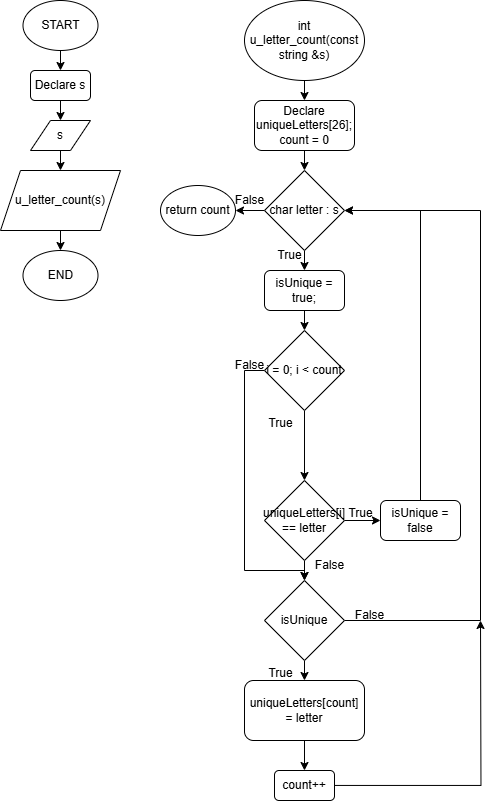

The diagram above was exported from draw.io. Its source (the exported page's mxGraphModel, read from the mxfile embedded in the PNG):
<mxGraphModel dx="934" dy="534" grid="1" gridSize="10" guides="1" tooltips="1" connect="1" arrows="1" fold="1" page="1" pageScale="1" pageWidth="827" pageHeight="1169" math="0" shadow="0">
  <root>
    <mxCell id="0" />
    <mxCell id="1" parent="0" />
    <mxCell id="fFhcCsNtRzs-jmCv6I0i-3" style="edgeStyle=orthogonalEdgeStyle;rounded=0;orthogonalLoop=1;jettySize=auto;html=1;exitX=0.5;exitY=1;exitDx=0;exitDy=0;entryX=0.5;entryY=0;entryDx=0;entryDy=0;" edge="1" parent="1" source="fFhcCsNtRzs-jmCv6I0i-1" target="fFhcCsNtRzs-jmCv6I0i-2">
      <mxGeometry relative="1" as="geometry" />
    </mxCell>
    <mxCell id="fFhcCsNtRzs-jmCv6I0i-1" value="int u_letter_count(const string &amp;amp;s)" style="ellipse;whiteSpace=wrap;html=1;" vertex="1" parent="1">
      <mxGeometry x="354" y="20" width="120" height="80" as="geometry" />
    </mxCell>
    <mxCell id="fFhcCsNtRzs-jmCv6I0i-21" style="edgeStyle=orthogonalEdgeStyle;rounded=0;orthogonalLoop=1;jettySize=auto;html=1;exitX=0.5;exitY=1;exitDx=0;exitDy=0;entryX=0.5;entryY=0;entryDx=0;entryDy=0;" edge="1" parent="1" source="fFhcCsNtRzs-jmCv6I0i-2" target="fFhcCsNtRzs-jmCv6I0i-4">
      <mxGeometry relative="1" as="geometry" />
    </mxCell>
    <mxCell id="fFhcCsNtRzs-jmCv6I0i-2" value="Declare uniqueLetters[26]; count = 0" style="rounded=1;whiteSpace=wrap;html=1;" vertex="1" parent="1">
      <mxGeometry x="364" y="120" width="100" height="50" as="geometry" />
    </mxCell>
    <mxCell id="fFhcCsNtRzs-jmCv6I0i-9" style="edgeStyle=orthogonalEdgeStyle;rounded=0;orthogonalLoop=1;jettySize=auto;html=1;exitX=0.5;exitY=1;exitDx=0;exitDy=0;entryX=0.5;entryY=0;entryDx=0;entryDy=0;" edge="1" parent="1" source="fFhcCsNtRzs-jmCv6I0i-4" target="fFhcCsNtRzs-jmCv6I0i-5">
      <mxGeometry relative="1" as="geometry" />
    </mxCell>
    <mxCell id="fFhcCsNtRzs-jmCv6I0i-34" style="edgeStyle=orthogonalEdgeStyle;rounded=0;orthogonalLoop=1;jettySize=auto;html=1;exitX=0;exitY=0.5;exitDx=0;exitDy=0;entryX=1;entryY=0.5;entryDx=0;entryDy=0;" edge="1" parent="1" source="fFhcCsNtRzs-jmCv6I0i-4" target="fFhcCsNtRzs-jmCv6I0i-33">
      <mxGeometry relative="1" as="geometry" />
    </mxCell>
    <mxCell id="fFhcCsNtRzs-jmCv6I0i-4" value="char letter : s" style="rhombus;whiteSpace=wrap;html=1;" vertex="1" parent="1">
      <mxGeometry x="374" y="190" width="80" height="80" as="geometry" />
    </mxCell>
    <mxCell id="fFhcCsNtRzs-jmCv6I0i-10" style="edgeStyle=orthogonalEdgeStyle;rounded=0;orthogonalLoop=1;jettySize=auto;html=1;exitX=0.5;exitY=1;exitDx=0;exitDy=0;entryX=0.5;entryY=0;entryDx=0;entryDy=0;" edge="1" parent="1" source="fFhcCsNtRzs-jmCv6I0i-5" target="fFhcCsNtRzs-jmCv6I0i-6">
      <mxGeometry relative="1" as="geometry" />
    </mxCell>
    <mxCell id="fFhcCsNtRzs-jmCv6I0i-5" value="isUnique = true;" style="rounded=1;whiteSpace=wrap;html=1;" vertex="1" parent="1">
      <mxGeometry x="374" y="290" width="80" height="40" as="geometry" />
    </mxCell>
    <mxCell id="fFhcCsNtRzs-jmCv6I0i-8" style="edgeStyle=orthogonalEdgeStyle;rounded=0;orthogonalLoop=1;jettySize=auto;html=1;exitX=0.5;exitY=1;exitDx=0;exitDy=0;entryX=0.5;entryY=0;entryDx=0;entryDy=0;" edge="1" parent="1" source="fFhcCsNtRzs-jmCv6I0i-6" target="fFhcCsNtRzs-jmCv6I0i-7">
      <mxGeometry relative="1" as="geometry" />
    </mxCell>
    <mxCell id="fFhcCsNtRzs-jmCv6I0i-31" style="edgeStyle=orthogonalEdgeStyle;rounded=0;orthogonalLoop=1;jettySize=auto;html=1;exitX=0;exitY=0.5;exitDx=0;exitDy=0;entryX=0.5;entryY=0;entryDx=0;entryDy=0;" edge="1" parent="1" source="fFhcCsNtRzs-jmCv6I0i-6" target="fFhcCsNtRzs-jmCv6I0i-12">
      <mxGeometry relative="1" as="geometry">
        <Array as="points">
          <mxPoint x="354" y="390" />
          <mxPoint x="354" y="590" />
          <mxPoint x="414" y="590" />
        </Array>
      </mxGeometry>
    </mxCell>
    <mxCell id="fFhcCsNtRzs-jmCv6I0i-6" value="i = 0; i &amp;lt; count" style="rhombus;whiteSpace=wrap;html=1;" vertex="1" parent="1">
      <mxGeometry x="374" y="350" width="80" height="80" as="geometry" />
    </mxCell>
    <mxCell id="fFhcCsNtRzs-jmCv6I0i-19" style="edgeStyle=orthogonalEdgeStyle;rounded=0;orthogonalLoop=1;jettySize=auto;html=1;exitX=0.5;exitY=1;exitDx=0;exitDy=0;entryX=0.5;entryY=0;entryDx=0;entryDy=0;" edge="1" parent="1" source="fFhcCsNtRzs-jmCv6I0i-7" target="fFhcCsNtRzs-jmCv6I0i-12">
      <mxGeometry relative="1" as="geometry" />
    </mxCell>
    <mxCell id="fFhcCsNtRzs-jmCv6I0i-23" style="edgeStyle=orthogonalEdgeStyle;rounded=0;orthogonalLoop=1;jettySize=auto;html=1;exitX=1;exitY=0.5;exitDx=0;exitDy=0;entryX=0;entryY=0.5;entryDx=0;entryDy=0;" edge="1" parent="1" source="fFhcCsNtRzs-jmCv6I0i-7" target="fFhcCsNtRzs-jmCv6I0i-22">
      <mxGeometry relative="1" as="geometry" />
    </mxCell>
    <mxCell id="fFhcCsNtRzs-jmCv6I0i-7" value="uniqueLetters[i] == letter" style="rhombus;whiteSpace=wrap;html=1;" vertex="1" parent="1">
      <mxGeometry x="374" y="500" width="80" height="80" as="geometry" />
    </mxCell>
    <mxCell id="fFhcCsNtRzs-jmCv6I0i-16" style="edgeStyle=orthogonalEdgeStyle;rounded=0;orthogonalLoop=1;jettySize=auto;html=1;exitX=0.5;exitY=1;exitDx=0;exitDy=0;entryX=0.5;entryY=0;entryDx=0;entryDy=0;" edge="1" parent="1" source="fFhcCsNtRzs-jmCv6I0i-12" target="fFhcCsNtRzs-jmCv6I0i-13">
      <mxGeometry relative="1" as="geometry" />
    </mxCell>
    <mxCell id="fFhcCsNtRzs-jmCv6I0i-29" style="edgeStyle=orthogonalEdgeStyle;rounded=0;orthogonalLoop=1;jettySize=auto;html=1;exitX=1;exitY=0.5;exitDx=0;exitDy=0;entryX=1;entryY=0.5;entryDx=0;entryDy=0;" edge="1" parent="1" source="fFhcCsNtRzs-jmCv6I0i-12" target="fFhcCsNtRzs-jmCv6I0i-4">
      <mxGeometry relative="1" as="geometry">
        <Array as="points">
          <mxPoint x="590" y="640" />
          <mxPoint x="590" y="230" />
        </Array>
      </mxGeometry>
    </mxCell>
    <mxCell id="fFhcCsNtRzs-jmCv6I0i-12" value="isUnique" style="rhombus;whiteSpace=wrap;html=1;" vertex="1" parent="1">
      <mxGeometry x="374" y="600" width="80" height="80" as="geometry" />
    </mxCell>
    <mxCell id="fFhcCsNtRzs-jmCv6I0i-15" style="edgeStyle=orthogonalEdgeStyle;rounded=0;orthogonalLoop=1;jettySize=auto;html=1;exitX=0.5;exitY=1;exitDx=0;exitDy=0;entryX=0.5;entryY=0;entryDx=0;entryDy=0;" edge="1" parent="1" source="fFhcCsNtRzs-jmCv6I0i-13" target="fFhcCsNtRzs-jmCv6I0i-14">
      <mxGeometry relative="1" as="geometry" />
    </mxCell>
    <mxCell id="fFhcCsNtRzs-jmCv6I0i-13" value="uniqueLetters[count] = letter" style="rounded=1;whiteSpace=wrap;html=1;" vertex="1" parent="1">
      <mxGeometry x="354" y="700" width="120" height="60" as="geometry" />
    </mxCell>
    <mxCell id="fFhcCsNtRzs-jmCv6I0i-47" style="edgeStyle=orthogonalEdgeStyle;rounded=0;orthogonalLoop=1;jettySize=auto;html=1;" edge="1" parent="1" source="fFhcCsNtRzs-jmCv6I0i-14">
      <mxGeometry relative="1" as="geometry">
        <mxPoint x="589.9999999999998" y="640" as="targetPoint" />
      </mxGeometry>
    </mxCell>
    <mxCell id="fFhcCsNtRzs-jmCv6I0i-14" value="count++" style="rounded=1;whiteSpace=wrap;html=1;" vertex="1" parent="1">
      <mxGeometry x="384" y="790" width="60" height="30" as="geometry" />
    </mxCell>
    <mxCell id="fFhcCsNtRzs-jmCv6I0i-20" value="True" style="text;html=1;align=center;verticalAlign=middle;resizable=0;points=[];autosize=1;strokeColor=none;fillColor=none;" vertex="1" parent="1">
      <mxGeometry x="365" y="428" width="50" height="30" as="geometry" />
    </mxCell>
    <mxCell id="fFhcCsNtRzs-jmCv6I0i-24" style="edgeStyle=orthogonalEdgeStyle;rounded=0;orthogonalLoop=1;jettySize=auto;html=1;exitX=0.5;exitY=0;exitDx=0;exitDy=0;entryX=1;entryY=0.5;entryDx=0;entryDy=0;" edge="1" parent="1" source="fFhcCsNtRzs-jmCv6I0i-22" target="fFhcCsNtRzs-jmCv6I0i-4">
      <mxGeometry relative="1" as="geometry" />
    </mxCell>
    <mxCell id="fFhcCsNtRzs-jmCv6I0i-22" value="isUnique = false" style="rounded=1;whiteSpace=wrap;html=1;" vertex="1" parent="1">
      <mxGeometry x="490" y="520" width="80" height="40" as="geometry" />
    </mxCell>
    <mxCell id="fFhcCsNtRzs-jmCv6I0i-25" value="True" style="text;html=1;align=center;verticalAlign=middle;resizable=0;points=[];autosize=1;strokeColor=none;fillColor=none;" vertex="1" parent="1">
      <mxGeometry x="445" y="518" width="50" height="30" as="geometry" />
    </mxCell>
    <mxCell id="fFhcCsNtRzs-jmCv6I0i-26" value="False" style="text;html=1;align=center;verticalAlign=middle;resizable=0;points=[];autosize=1;strokeColor=none;fillColor=none;" vertex="1" parent="1">
      <mxGeometry x="414" y="570" width="50" height="30" as="geometry" />
    </mxCell>
    <mxCell id="fFhcCsNtRzs-jmCv6I0i-27" value="True" style="text;html=1;align=center;verticalAlign=middle;resizable=0;points=[];autosize=1;strokeColor=none;fillColor=none;" vertex="1" parent="1">
      <mxGeometry x="365" y="678" width="50" height="30" as="geometry" />
    </mxCell>
    <mxCell id="fFhcCsNtRzs-jmCv6I0i-30" value="False" style="text;html=1;align=center;verticalAlign=middle;resizable=0;points=[];autosize=1;strokeColor=none;fillColor=none;" vertex="1" parent="1">
      <mxGeometry x="454" y="620" width="50" height="30" as="geometry" />
    </mxCell>
    <mxCell id="fFhcCsNtRzs-jmCv6I0i-32" value="False" style="text;html=1;align=center;verticalAlign=middle;resizable=0;points=[];autosize=1;strokeColor=none;fillColor=none;" vertex="1" parent="1">
      <mxGeometry x="334" y="370" width="50" height="30" as="geometry" />
    </mxCell>
    <mxCell id="fFhcCsNtRzs-jmCv6I0i-33" value="return count" style="ellipse;whiteSpace=wrap;html=1;" vertex="1" parent="1">
      <mxGeometry x="270" y="205" width="75" height="50" as="geometry" />
    </mxCell>
    <mxCell id="fFhcCsNtRzs-jmCv6I0i-35" value="False" style="text;html=1;align=center;verticalAlign=middle;resizable=0;points=[];autosize=1;strokeColor=none;fillColor=none;" vertex="1" parent="1">
      <mxGeometry x="334" y="205" width="50" height="30" as="geometry" />
    </mxCell>
    <mxCell id="fFhcCsNtRzs-jmCv6I0i-36" value="True" style="text;html=1;align=center;verticalAlign=middle;resizable=0;points=[];autosize=1;strokeColor=none;fillColor=none;" vertex="1" parent="1">
      <mxGeometry x="374" y="260" width="50" height="30" as="geometry" />
    </mxCell>
    <mxCell id="fFhcCsNtRzs-jmCv6I0i-40" style="edgeStyle=orthogonalEdgeStyle;rounded=0;orthogonalLoop=1;jettySize=auto;html=1;exitX=0.5;exitY=1;exitDx=0;exitDy=0;entryX=0.5;entryY=0;entryDx=0;entryDy=0;" edge="1" parent="1" source="fFhcCsNtRzs-jmCv6I0i-37" target="fFhcCsNtRzs-jmCv6I0i-38">
      <mxGeometry relative="1" as="geometry" />
    </mxCell>
    <mxCell id="fFhcCsNtRzs-jmCv6I0i-37" value="START" style="ellipse;whiteSpace=wrap;html=1;" vertex="1" parent="1">
      <mxGeometry x="132.5" y="20" width="75" height="50" as="geometry" />
    </mxCell>
    <mxCell id="fFhcCsNtRzs-jmCv6I0i-42" style="edgeStyle=orthogonalEdgeStyle;rounded=0;orthogonalLoop=1;jettySize=auto;html=1;exitX=0.5;exitY=1;exitDx=0;exitDy=0;entryX=0.5;entryY=0;entryDx=0;entryDy=0;" edge="1" parent="1" source="fFhcCsNtRzs-jmCv6I0i-38" target="fFhcCsNtRzs-jmCv6I0i-39">
      <mxGeometry relative="1" as="geometry" />
    </mxCell>
    <mxCell id="fFhcCsNtRzs-jmCv6I0i-38" value="Declare s" style="rounded=1;whiteSpace=wrap;html=1;" vertex="1" parent="1">
      <mxGeometry x="140" y="90" width="60" height="30" as="geometry" />
    </mxCell>
    <mxCell id="fFhcCsNtRzs-jmCv6I0i-44" style="edgeStyle=orthogonalEdgeStyle;rounded=0;orthogonalLoop=1;jettySize=auto;html=1;exitX=0.5;exitY=1;exitDx=0;exitDy=0;entryX=0.5;entryY=0;entryDx=0;entryDy=0;" edge="1" parent="1" source="fFhcCsNtRzs-jmCv6I0i-39" target="fFhcCsNtRzs-jmCv6I0i-43">
      <mxGeometry relative="1" as="geometry" />
    </mxCell>
    <mxCell id="fFhcCsNtRzs-jmCv6I0i-39" value="s" style="shape=parallelogram;perimeter=parallelogramPerimeter;whiteSpace=wrap;html=1;fixedSize=1;" vertex="1" parent="1">
      <mxGeometry x="140" y="140" width="60" height="30" as="geometry" />
    </mxCell>
    <mxCell id="fFhcCsNtRzs-jmCv6I0i-46" style="edgeStyle=orthogonalEdgeStyle;rounded=0;orthogonalLoop=1;jettySize=auto;html=1;exitX=0.5;exitY=1;exitDx=0;exitDy=0;entryX=0.5;entryY=0;entryDx=0;entryDy=0;" edge="1" parent="1" source="fFhcCsNtRzs-jmCv6I0i-43" target="fFhcCsNtRzs-jmCv6I0i-45">
      <mxGeometry relative="1" as="geometry" />
    </mxCell>
    <mxCell id="fFhcCsNtRzs-jmCv6I0i-43" value="u_letter_count(s)" style="shape=parallelogram;perimeter=parallelogramPerimeter;whiteSpace=wrap;html=1;fixedSize=1;" vertex="1" parent="1">
      <mxGeometry x="110" y="190" width="120" height="60" as="geometry" />
    </mxCell>
    <mxCell id="fFhcCsNtRzs-jmCv6I0i-45" value="END" style="ellipse;whiteSpace=wrap;html=1;" vertex="1" parent="1">
      <mxGeometry x="132.5" y="270" width="75" height="50" as="geometry" />
    </mxCell>
  </root>
</mxGraphModel>